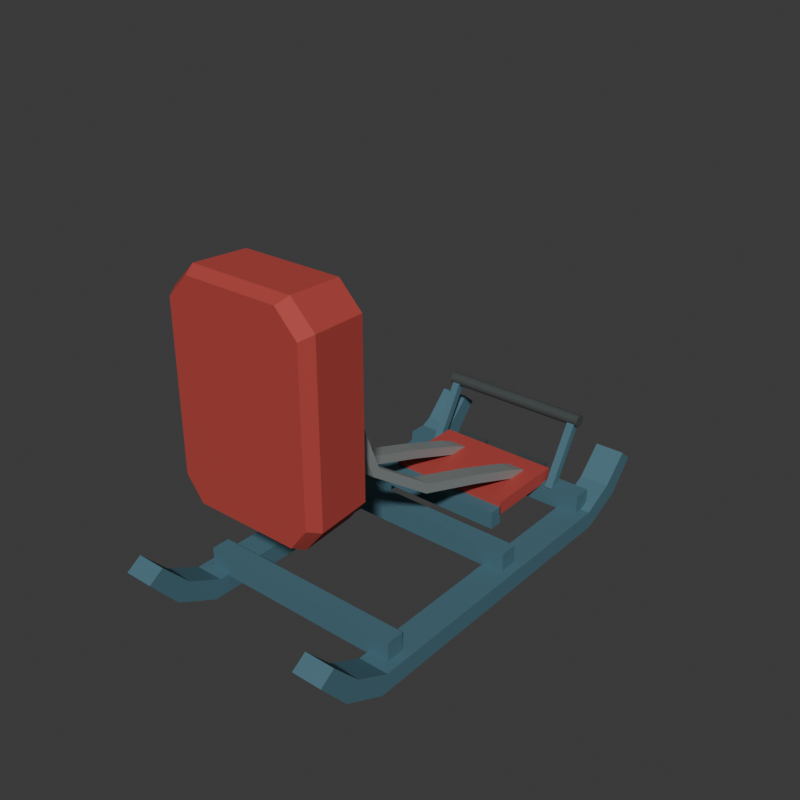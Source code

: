 # Source: source.blend  (saved by Blender 4.3.34; exported with 4.5.12 LTS)
import bpy
from mathutils import Matrix  # noqa: F401  (used for matrix-valued properties, if any)

bpy.ops.wm.read_factory_settings(use_empty=True)
scene = bpy.context.scene
scene.name = 'Scene'

# ---- collections
col_collection = bpy.data.collections.new('Collection'); scene.collection.children.link(col_collection)

# ---- materials (node trees are filled in below, after node groups)
mat_wholesledchassisandrunners_mutedblue = bpy.data.materials.new('WholeSledChassisAndRunners_MutedBlue')
mat_wholesledchassisandrunners_mutedblue.diffuse_color = (0.075, 0.18, 0.23, 1.0)
mat_wholebentplatesandfasteners_dullalloy = bpy.data.materials.new('WholeBentPlatesAndFasteners_DullAlloy')
mat_wholebentplatesandfasteners_dullalloy.diffuse_color = (0.4, 0.44, 0.43, 1.0)
mat_wholecontactpadandplatform_darkred = bpy.data.materials.new('WholeContactPadAndPlatform_DarkRed')
mat_wholecontactpadandplatform_darkred.diffuse_color = (0.45, 0.055, 0.045, 1.0)
mat_wholeclampsandreargrip_charcoal = bpy.data.materials.new('WholeClampsAndRearGrip_Charcoal')
mat_wholeclampsandreargrip_charcoal.diffuse_color = (0.055, 0.065, 0.065, 1.0)

# ---- material node trees
mat_wholesledchassisandrunners_mutedblue.use_nodes = True; mat_wholesledchassisandrunners_mutedblue.node_tree.nodes.clear()
_N = mat_wholesledchassisandrunners_mutedblue.node_tree.nodes; _L = mat_wholesledchassisandrunners_mutedblue.node_tree.links
n0 = _N.new('ShaderNodeBsdfPrincipled'); n0.name = 'Principled BSDF'; n0.location = (10, 300)
n0.inputs[0].default_value = (0.075, 0.18, 0.23, 1.0)
n0.inputs[1].default_value = 0.15
n0.inputs[2].default_value = 0.7
n1 = _N.new('ShaderNodeOutputMaterial'); n1.name = 'Material Output'; n1.location = (300, 300)
_L.new(n0.outputs[0], n1.inputs[0])
n1.is_active_output = True
mat_wholebentplatesandfasteners_dullalloy.use_nodes = True; mat_wholebentplatesandfasteners_dullalloy.node_tree.nodes.clear()
_N = mat_wholebentplatesandfasteners_dullalloy.node_tree.nodes; _L = mat_wholebentplatesandfasteners_dullalloy.node_tree.links
n0 = _N.new('ShaderNodeBsdfPrincipled'); n0.name = 'Principled BSDF'; n0.location = (10, 300)
n0.inputs[0].default_value = (0.4, 0.44, 0.43, 1.0)
n0.inputs[1].default_value = 0.45
n0.inputs[2].default_value = 0.54
n1 = _N.new('ShaderNodeOutputMaterial'); n1.name = 'Material Output'; n1.location = (300, 300)
_L.new(n0.outputs[0], n1.inputs[0])
n1.is_active_output = True
mat_wholecontactpadandplatform_darkred.use_nodes = True; mat_wholecontactpadandplatform_darkred.node_tree.nodes.clear()
_N = mat_wholecontactpadandplatform_darkred.node_tree.nodes; _L = mat_wholecontactpadandplatform_darkred.node_tree.links
n0 = _N.new('ShaderNodeBsdfPrincipled'); n0.name = 'Principled BSDF'; n0.location = (10, 300)
n0.inputs[0].default_value = (0.45, 0.055, 0.045, 1.0)
n0.inputs[2].default_value = 0.82
n1 = _N.new('ShaderNodeOutputMaterial'); n1.name = 'Material Output'; n1.location = (300, 300)
_L.new(n0.outputs[0], n1.inputs[0])
n1.is_active_output = True
mat_wholeclampsandreargrip_charcoal.use_nodes = True; mat_wholeclampsandreargrip_charcoal.node_tree.nodes.clear()
_N = mat_wholeclampsandreargrip_charcoal.node_tree.nodes; _L = mat_wholeclampsandreargrip_charcoal.node_tree.links
n0 = _N.new('ShaderNodeBsdfPrincipled'); n0.name = 'Principled BSDF'; n0.location = (10, 300)
n0.inputs[0].default_value = (0.055, 0.065, 0.065, 1.0)
n0.inputs[1].default_value = 0.05
n0.inputs[2].default_value = 0.8
n1 = _N.new('ShaderNodeOutputMaterial'); n1.name = 'Material Output'; n1.location = (300, 300)
_L.new(n0.outputs[0], n1.inputs[0])
n1.is_active_output = True

# ---- world
world_world = bpy.data.worlds.new('World'); scene.world = world_world
world_world.use_nodes = True; world_world.node_tree.nodes.clear()
_N = world_world.node_tree.nodes; _L = world_world.node_tree.links
n0 = _N.new('ShaderNodeOutputWorld'); n0.name = 'World Output'; n0.location = (300, 300)
n1 = _N.new('ShaderNodeBackground'); n1.name = 'Background'; n1.location = (10, 300)
n1.inputs[0].default_value = (0.05088, 0.05088, 0.05088, 1.0)
_L.new(n1.outputs[0], n0.inputs[0])
n0.is_active_output = True
world_world.color = (0.05088, 0.05088, 0.05088)
world_world.sun_shadow_jitter_overblur = 0.0

# ---- meshes
me_wholegroundfootupturnedrunner_0mesh = bpy.data.meshes.new('WholeGroundFootUpturnedRunner_0Mesh')
me_wholegroundfootupturnedrunner_0mesh.from_pydata([(-0.495, -0.9925, 0.235), (-0.495, -0.8725, 0.09), (-0.495, -0.6925, 0.0), (-0.495, 0.6975, 0.0), (-0.495, 0.8775, 0.085), (-0.495, 0.9925, 0.215), (-0.495, 0.9325, 0.265), (-0.495, 0.8175, 0.15), (-0.495, 0.6775, 0.08), (-0.495, -0.6625, 0.08), (-0.495, -0.8125, 0.155), (-0.495, -0.9275, 0.28), (-0.365, -0.9925, 0.235), (-0.365, -0.8725, 0.09), (-0.365, -0.6925, 0.0), (-0.365, 0.6975, 0.0), (-0.365, 0.8775, 0.085), (-0.365, 0.9925, 0.215), (-0.365, 0.9325, 0.265), (-0.365, 0.8175, 0.15), (-0.365, 0.6775, 0.08), (-0.365, -0.6625, 0.08), (-0.365, -0.8125, 0.155), (-0.365, -0.9275, 0.28)], [], [(1, 0, 11), (23, 12, 13), (2, 1, 11), (23, 13, 14), (4, 3, 2), (14, 15, 16), (6, 5, 4), (16, 17, 18), (7, 6, 4), (16, 18, 19), (8, 7, 4), (16, 19, 20), (8, 4, 2), (14, 16, 20), (9, 8, 2), (14, 20, 21), (10, 9, 2), (14, 21, 22), (11, 10, 2), (14, 22, 23), (0, 1, 13), (0, 13, 12), (1, 2, 14), (1, 14, 13), (2, 3, 15), (2, 15, 14), (3, 4, 16), (3, 16, 15), (4, 5, 17), (4, 17, 16), (5, 6, 18), (5, 18, 17), (6, 7, 19), (6, 19, 18), (7, 8, 20), (7, 20, 19), (8, 9, 21), (8, 21, 20), (9, 10, 22), (9, 22, 21), (10, 11, 23), (10, 23, 22), (11, 0, 12), (11, 12, 23)])
me_wholegroundfootupturnedrunner_0mesh.materials.append(mat_wholesledchassisandrunners_mutedblue)
me_wholegroundfootupturnedrunner_0mesh.materials.append(mat_wholebentplatesandfasteners_dullalloy)
me_wholegroundfootupturnedrunner_0mesh.materials.append(mat_wholecontactpadandplatform_darkred)
me_wholegroundfootupturnedrunner_0mesh.materials.append(mat_wholeclampsandreargrip_charcoal)
me_wholegroundfootupturnedrunner_0mesh.update()
me_wholegroundfootupturnedrunner_1mesh = bpy.data.meshes.new('WholeGroundFootUpturnedRunner_1Mesh')
me_wholegroundfootupturnedrunner_1mesh.from_pydata([(0.365, -0.9925, 0.235), (0.365, -0.8725, 0.09), (0.365, -0.6925, 0.0), (0.365, 0.6975, 0.0), (0.365, 0.8775, 0.085), (0.365, 0.9925, 0.215), (0.365, 0.9325, 0.265), (0.365, 0.8175, 0.15), (0.365, 0.6775, 0.08), (0.365, -0.6625, 0.08), (0.365, -0.8125, 0.155), (0.365, -0.9275, 0.28), (0.495, -0.9925, 0.235), (0.495, -0.8725, 0.09), (0.495, -0.6925, 0.0), (0.495, 0.6975, 0.0), (0.495, 0.8775, 0.085), (0.495, 0.9925, 0.215), (0.495, 0.9325, 0.265), (0.495, 0.8175, 0.15), (0.495, 0.6775, 0.08), (0.495, -0.6625, 0.08), (0.495, -0.8125, 0.155), (0.495, -0.9275, 0.28)], [], [(1, 0, 11), (23, 12, 13), (2, 1, 11), (23, 13, 14), (4, 3, 2), (14, 15, 16), (6, 5, 4), (16, 17, 18), (7, 6, 4), (16, 18, 19), (8, 7, 4), (16, 19, 20), (8, 4, 2), (14, 16, 20), (9, 8, 2), (14, 20, 21), (10, 9, 2), (14, 21, 22), (11, 10, 2), (14, 22, 23), (0, 1, 13), (0, 13, 12), (1, 2, 14), (1, 14, 13), (2, 3, 15), (2, 15, 14), (3, 4, 16), (3, 16, 15), (4, 5, 17), (4, 17, 16), (5, 6, 18), (5, 18, 17), (6, 7, 19), (6, 19, 18), (7, 8, 20), (7, 20, 19), (8, 9, 21), (8, 21, 20), (9, 10, 22), (9, 22, 21), (10, 11, 23), (10, 23, 22), (11, 0, 12), (11, 12, 23)])
me_wholegroundfootupturnedrunner_1mesh.materials.append(mat_wholesledchassisandrunners_mutedblue)
me_wholegroundfootupturnedrunner_1mesh.materials.append(mat_wholebentplatesandfasteners_dullalloy)
me_wholegroundfootupturnedrunner_1mesh.materials.append(mat_wholecontactpadandplatform_darkred)
me_wholegroundfootupturnedrunner_1mesh.materials.append(mat_wholeclampsandreargrip_charcoal)
me_wholegroundfootupturnedrunner_1mesh.update()
me_wholechassiscrossmember_0mesh = bpy.data.meshes.new('WholeChassisCrossmember_0Mesh')
me_wholechassiscrossmember_0mesh.from_pydata([(-0.455, -0.6125, 0.0675), (0.455, -0.6125, 0.0675), (-0.455, -0.5325, 0.0675), (0.455, -0.5325, 0.0675), (-0.455, -0.6125, 0.1625), (0.455, -0.6125, 0.1625), (-0.455, -0.5325, 0.1625), (0.455, -0.5325, 0.1625)], [], [(0, 2, 3), (0, 3, 1), (4, 5, 7), (4, 7, 6), (0, 1, 5), (0, 5, 4), (2, 6, 7), (2, 7, 3), (0, 4, 6), (0, 6, 2), (1, 3, 7), (1, 7, 5)])
me_wholechassiscrossmember_0mesh.materials.append(mat_wholesledchassisandrunners_mutedblue)
me_wholechassiscrossmember_0mesh.materials.append(mat_wholebentplatesandfasteners_dullalloy)
me_wholechassiscrossmember_0mesh.materials.append(mat_wholecontactpadandplatform_darkred)
me_wholechassiscrossmember_0mesh.materials.append(mat_wholeclampsandreargrip_charcoal)
me_wholechassiscrossmember_0mesh.update()
me_wholechassiscrossmember_1mesh = bpy.data.meshes.new('WholeChassisCrossmember_1Mesh')
me_wholechassiscrossmember_1mesh.from_pydata([(-0.455, 0.0875, 0.0675), (0.455, 0.0875, 0.0675), (-0.455, 0.1675, 0.0675), (0.455, 0.1675, 0.0675), (-0.455, 0.0875, 0.1625), (0.455, 0.0875, 0.1625), (-0.455, 0.1675, 0.1625), (0.455, 0.1675, 0.1625)], [], [(0, 2, 3), (0, 3, 1), (4, 5, 7), (4, 7, 6), (0, 1, 5), (0, 5, 4), (2, 6, 7), (2, 7, 3), (0, 4, 6), (0, 6, 2), (1, 3, 7), (1, 7, 5)])
me_wholechassiscrossmember_1mesh.materials.append(mat_wholesledchassisandrunners_mutedblue)
me_wholechassiscrossmember_1mesh.materials.append(mat_wholebentplatesandfasteners_dullalloy)
me_wholechassiscrossmember_1mesh.materials.append(mat_wholecontactpadandplatform_darkred)
me_wholechassiscrossmember_1mesh.materials.append(mat_wholeclampsandreargrip_charcoal)
me_wholechassiscrossmember_1mesh.update()
me_wholechassiscrossmember_2mesh = bpy.data.meshes.new('WholeChassisCrossmember_2Mesh')
me_wholechassiscrossmember_2mesh.from_pydata([(-0.455, 0.6375, 0.0675), (0.455, 0.6375, 0.0675), (-0.455, 0.7175, 0.0675), (0.455, 0.7175, 0.0675), (-0.455, 0.6375, 0.1625), (0.455, 0.6375, 0.1625), (-0.455, 0.7175, 0.1625), (0.455, 0.7175, 0.1625)], [], [(0, 2, 3), (0, 3, 1), (4, 5, 7), (4, 7, 6), (0, 1, 5), (0, 5, 4), (2, 6, 7), (2, 7, 3), (0, 4, 6), (0, 6, 2), (1, 3, 7), (1, 7, 5)])
me_wholechassiscrossmember_2mesh.materials.append(mat_wholesledchassisandrunners_mutedblue)
me_wholechassiscrossmember_2mesh.materials.append(mat_wholebentplatesandfasteners_dullalloy)
me_wholechassiscrossmember_2mesh.materials.append(mat_wholecontactpadandplatform_darkred)
me_wholechassiscrossmember_2mesh.materials.append(mat_wholeclampsandreargrip_charcoal)
me_wholechassiscrossmember_2mesh.update()
me_wholerearstandingplatformmesh = bpy.data.meshes.new('WholeRearStandingPlatformMesh')
me_wholerearstandingplatformmesh.from_pydata([(-0.275, 0.3175, 0.156), (0.275, 0.3175, 0.156), (-0.275, 0.6875, 0.156), (0.275, 0.6875, 0.156), (-0.275, 0.3175, 0.216), (0.275, 0.3175, 0.216), (-0.275, 0.6875, 0.216), (0.275, 0.6875, 0.216)], [], [(0, 2, 3), (0, 3, 1), (4, 5, 7), (4, 7, 6), (0, 1, 5), (0, 5, 4), (2, 6, 7), (2, 7, 3), (0, 4, 6), (0, 6, 2), (1, 3, 7), (1, 7, 5)])
me_wholerearstandingplatformmesh.polygons.foreach_set('material_index', [2, 2, 2, 2, 2, 2, 2, 2, 2, 2, 2, 2])
me_wholerearstandingplatformmesh.materials.append(mat_wholesledchassisandrunners_mutedblue)
me_wholerearstandingplatformmesh.materials.append(mat_wholebentplatesandfasteners_dullalloy)
me_wholerearstandingplatformmesh.materials.append(mat_wholecontactpadandplatform_darkred)
me_wholerearstandingplatformmesh.materials.append(mat_wholeclampsandreargrip_charcoal)
me_wholerearstandingplatformmesh.update()
me_wholerearplatformfronttiemesh = bpy.data.meshes.new('WholeRearPlatformFrontTieMesh')
me_wholerearplatformfronttiemesh.from_pydata([(-0.275, 0.2625, 0.115), (0.275, 0.2625, 0.115), (-0.275, 0.3225, 0.115), (0.275, 0.3225, 0.115), (-0.275, 0.2625, 0.195), (0.275, 0.2625, 0.195), (-0.275, 0.3225, 0.195), (0.275, 0.3225, 0.195)], [], [(0, 2, 3), (0, 3, 1), (4, 5, 7), (4, 7, 6), (0, 1, 5), (0, 5, 4), (2, 6, 7), (2, 7, 3), (0, 4, 6), (0, 6, 2), (1, 3, 7), (1, 7, 5)])
me_wholerearplatformfronttiemesh.materials.append(mat_wholesledchassisandrunners_mutedblue)
me_wholerearplatformfronttiemesh.materials.append(mat_wholebentplatesandfasteners_dullalloy)
me_wholerearplatformfronttiemesh.materials.append(mat_wholecontactpadandplatform_darkred)
me_wholerearplatformfronttiemesh.materials.append(mat_wholeclampsandreargrip_charcoal)
me_wholerearplatformfronttiemesh.update()
me_wholebentpadsupportplate_0mesh = bpy.data.meshes.new('WholeBentPadSupportPlate_0Mesh')
me_wholebentpadsupportplate_0mesh.from_pydata([(-0.2, 0.686, 0.1781), (-0.2, 0.535, 0.2485), (-0.2, 0.2641, 0.3489), (-0.2, -0.06344, 0.4578), (-0.2, -0.3569, 0.6625), (-0.2, -0.4889, 0.9925), (-0.2, -0.5261, 0.9775), (-0.2, -0.3881, 0.6375), (-0.2, -0.08156, 0.4222), (-0.2, 0.2509, 0.3111), (-0.2, 0.52, 0.2115), (-0.2, 0.669, 0.1419), (-0.12, 0.686, 0.1781), (-0.12, 0.535, 0.2485), (-0.12, 0.2641, 0.3489), (-0.12, -0.06344, 0.4578), (-0.12, -0.3569, 0.6625), (-0.12, -0.4889, 0.9925), (-0.12, -0.5261, 0.9775), (-0.12, -0.3881, 0.6375), (-0.12, -0.08156, 0.4222), (-0.12, 0.2509, 0.3111), (-0.12, 0.52, 0.2115), (-0.12, 0.669, 0.1419)], [], [(1, 0, 11), (23, 12, 13), (2, 1, 11), (23, 13, 14), (6, 5, 4), (16, 17, 18), (7, 6, 4), (16, 18, 19), (7, 4, 3), (15, 16, 19), (8, 7, 3), (15, 19, 20), (8, 3, 2), (14, 15, 20), (9, 8, 2), (14, 20, 21), (10, 9, 2), (14, 21, 22), (11, 10, 2), (14, 22, 23), (0, 1, 13), (0, 13, 12), (1, 2, 14), (1, 14, 13), (2, 3, 15), (2, 15, 14), (3, 4, 16), (3, 16, 15), (4, 5, 17), (4, 17, 16), (5, 6, 18), (5, 18, 17), (6, 7, 19), (6, 19, 18), (7, 8, 20), (7, 20, 19), (8, 9, 21), (8, 21, 20), (9, 10, 22), (9, 22, 21), (10, 11, 23), (10, 23, 22), (11, 0, 12), (11, 12, 23)])
me_wholebentpadsupportplate_0mesh.polygons.foreach_set('material_index', [1, 1, 1, 1, 1, 1, 1, 1, 1, 1, 1, 1, 1, 1, 1, 1, 1, 1, 1, 1, 1, 1, 1, 1, 1, 1, 1, 1, 1, 1, 1, 1, 1, 1, 1, 1, 1, 1, 1, 1, 1, 1, 1, 1])
me_wholebentpadsupportplate_0mesh.materials.append(mat_wholesledchassisandrunners_mutedblue)
me_wholebentpadsupportplate_0mesh.materials.append(mat_wholebentplatesandfasteners_dullalloy)
me_wholebentpadsupportplate_0mesh.materials.append(mat_wholecontactpadandplatform_darkred)
me_wholebentpadsupportplate_0mesh.materials.append(mat_wholeclampsandreargrip_charcoal)
me_wholebentpadsupportplate_0mesh.update()
me_wholeleafrootclamp_0mesh = bpy.data.meshes.new('WholeLeafRootClamp_0Mesh')
me_wholeleafrootclamp_0mesh.from_pydata([(-0.2325, 0.585, 0.145), (-0.0875, 0.585, 0.145), (-0.2325, 0.74, 0.145), (-0.0875, 0.74, 0.145), (-0.2325, 0.585, 0.205), (-0.0875, 0.585, 0.205), (-0.2325, 0.74, 0.205), (-0.0875, 0.74, 0.205)], [], [(0, 2, 3), (0, 3, 1), (4, 5, 7), (4, 7, 6), (0, 1, 5), (0, 5, 4), (2, 6, 7), (2, 7, 3), (0, 4, 6), (0, 6, 2), (1, 3, 7), (1, 7, 5)])
me_wholeleafrootclamp_0mesh.polygons.foreach_set('material_index', [3, 3, 3, 3, 3, 3, 3, 3, 3, 3, 3, 3])
me_wholeleafrootclamp_0mesh.materials.append(mat_wholesledchassisandrunners_mutedblue)
me_wholeleafrootclamp_0mesh.materials.append(mat_wholebentplatesandfasteners_dullalloy)
me_wholeleafrootclamp_0mesh.materials.append(mat_wholecontactpadandplatform_darkred)
me_wholeleafrootclamp_0mesh.materials.append(mat_wholeclampsandreargrip_charcoal)
me_wholeleafrootclamp_0mesh.update()
me_wholerootclampfastener_0mesh = bpy.data.meshes.new('WholeRootClampFastener_0Mesh')
me_wholerootclampfastener_0mesh.from_pydata([(-0.138, 0.5775, 0.175), (-0.1409, 0.5775, 0.186), (-0.149, 0.5775, 0.1941), (-0.16, 0.5775, 0.197), (-0.171, 0.5775, 0.1941), (-0.1791, 0.5775, 0.186), (-0.182, 0.5775, 0.175), (-0.1791, 0.5775, 0.164), (-0.171, 0.5775, 0.1559), (-0.16, 0.5775, 0.153), (-0.149, 0.5775, 0.1559), (-0.1409, 0.5775, 0.164), (-0.138, 0.7375, 0.175), (-0.1409, 0.7375, 0.186), (-0.149, 0.7375, 0.1941), (-0.16, 0.7375, 0.197), (-0.171, 0.7375, 0.1941), (-0.1791, 0.7375, 0.186), (-0.182, 0.7375, 0.175), (-0.1791, 0.7375, 0.164), (-0.171, 0.7375, 0.1559), (-0.16, 0.7375, 0.153), (-0.149, 0.7375, 0.1559), (-0.1409, 0.7375, 0.164)], [], [(9, 10, 11), (8, 9, 11), (7, 8, 11), (6, 7, 11), (5, 6, 11), (4, 5, 11), (3, 4, 11), (2, 3, 11), (1, 2, 11), (0, 1, 11), (14, 13, 12), (15, 14, 12), (16, 15, 12), (17, 16, 12), (18, 17, 12), (19, 18, 12), (20, 19, 12), (21, 20, 12), (22, 21, 12), (23, 22, 12), (13, 1, 0), (12, 13, 0), (14, 2, 1), (13, 14, 1), (15, 3, 2), (14, 15, 2), (16, 4, 3), (15, 16, 3), (17, 5, 4), (16, 17, 4), (18, 6, 5), (17, 18, 5), (19, 7, 6), (18, 19, 6), (20, 8, 7), (19, 20, 7), (21, 9, 8), (20, 21, 8), (22, 10, 9), (21, 22, 9), (23, 11, 10), (22, 23, 10), (12, 0, 11), (23, 12, 11)])
me_wholerootclampfastener_0mesh.polygons.foreach_set('material_index', [1, 1, 1, 1, 1, 1, 1, 1, 1, 1, 1, 1, 1, 1, 1, 1, 1, 1, 1, 1, 1, 1, 1, 1, 1, 1, 1, 1, 1, 1, 1, 1, 1, 1, 1, 1, 1, 1, 1, 1, 1, 1, 1, 1])
me_wholerootclampfastener_0mesh.materials.append(mat_wholesledchassisandrunners_mutedblue)
me_wholerootclampfastener_0mesh.materials.append(mat_wholebentplatesandfasteners_dullalloy)
me_wholerootclampfastener_0mesh.materials.append(mat_wholecontactpadandplatform_darkred)
me_wholerootclampfastener_0mesh.materials.append(mat_wholeclampsandreargrip_charcoal)
me_wholerootclampfastener_0mesh.update()
me_wholebentpadsupportplate_1mesh = bpy.data.meshes.new('WholeBentPadSupportPlate_1Mesh')
me_wholebentpadsupportplate_1mesh.from_pydata([(0.12, 0.686, 0.1781), (0.12, 0.535, 0.2485), (0.12, 0.2641, 0.3489), (0.12, -0.06344, 0.4578), (0.12, -0.3569, 0.6625), (0.12, -0.4889, 0.9925), (0.12, -0.5261, 0.9775), (0.12, -0.3881, 0.6375), (0.12, -0.08156, 0.4222), (0.12, 0.2509, 0.3111), (0.12, 0.52, 0.2115), (0.12, 0.669, 0.1419), (0.2, 0.686, 0.1781), (0.2, 0.535, 0.2485), (0.2, 0.2641, 0.3489), (0.2, -0.06344, 0.4578), (0.2, -0.3569, 0.6625), (0.2, -0.4889, 0.9925), (0.2, -0.5261, 0.9775), (0.2, -0.3881, 0.6375), (0.2, -0.08156, 0.4222), (0.2, 0.2509, 0.3111), (0.2, 0.52, 0.2115), (0.2, 0.669, 0.1419)], [], [(1, 0, 11), (23, 12, 13), (2, 1, 11), (23, 13, 14), (6, 5, 4), (16, 17, 18), (7, 6, 4), (16, 18, 19), (7, 4, 3), (15, 16, 19), (8, 7, 3), (15, 19, 20), (8, 3, 2), (14, 15, 20), (9, 8, 2), (14, 20, 21), (10, 9, 2), (14, 21, 22), (11, 10, 2), (14, 22, 23), (0, 1, 13), (0, 13, 12), (1, 2, 14), (1, 14, 13), (2, 3, 15), (2, 15, 14), (3, 4, 16), (3, 16, 15), (4, 5, 17), (4, 17, 16), (5, 6, 18), (5, 18, 17), (6, 7, 19), (6, 19, 18), (7, 8, 20), (7, 20, 19), (8, 9, 21), (8, 21, 20), (9, 10, 22), (9, 22, 21), (10, 11, 23), (10, 23, 22), (11, 0, 12), (11, 12, 23)])
me_wholebentpadsupportplate_1mesh.polygons.foreach_set('material_index', [1, 1, 1, 1, 1, 1, 1, 1, 1, 1, 1, 1, 1, 1, 1, 1, 1, 1, 1, 1, 1, 1, 1, 1, 1, 1, 1, 1, 1, 1, 1, 1, 1, 1, 1, 1, 1, 1, 1, 1, 1, 1, 1, 1])
me_wholebentpadsupportplate_1mesh.materials.append(mat_wholesledchassisandrunners_mutedblue)
me_wholebentpadsupportplate_1mesh.materials.append(mat_wholebentplatesandfasteners_dullalloy)
me_wholebentpadsupportplate_1mesh.materials.append(mat_wholecontactpadandplatform_darkred)
me_wholebentpadsupportplate_1mesh.materials.append(mat_wholeclampsandreargrip_charcoal)
me_wholebentpadsupportplate_1mesh.update()
me_wholeleafrootclamp_1mesh = bpy.data.meshes.new('WholeLeafRootClamp_1Mesh')
me_wholeleafrootclamp_1mesh.from_pydata([(0.0875, 0.585, 0.145), (0.2325, 0.585, 0.145), (0.0875, 0.74, 0.145), (0.2325, 0.74, 0.145), (0.0875, 0.585, 0.205), (0.2325, 0.585, 0.205), (0.0875, 0.74, 0.205), (0.2325, 0.74, 0.205)], [], [(0, 2, 3), (0, 3, 1), (4, 5, 7), (4, 7, 6), (0, 1, 5), (0, 5, 4), (2, 6, 7), (2, 7, 3), (0, 4, 6), (0, 6, 2), (1, 3, 7), (1, 7, 5)])
me_wholeleafrootclamp_1mesh.polygons.foreach_set('material_index', [3, 3, 3, 3, 3, 3, 3, 3, 3, 3, 3, 3])
me_wholeleafrootclamp_1mesh.materials.append(mat_wholesledchassisandrunners_mutedblue)
me_wholeleafrootclamp_1mesh.materials.append(mat_wholebentplatesandfasteners_dullalloy)
me_wholeleafrootclamp_1mesh.materials.append(mat_wholecontactpadandplatform_darkred)
me_wholeleafrootclamp_1mesh.materials.append(mat_wholeclampsandreargrip_charcoal)
me_wholeleafrootclamp_1mesh.update()
me_wholerootclampfastener_1mesh = bpy.data.meshes.new('WholeRootClampFastener_1Mesh')
me_wholerootclampfastener_1mesh.from_pydata([(0.182, 0.5775, 0.175), (0.1791, 0.5775, 0.186), (0.171, 0.5775, 0.1941), (0.16, 0.5775, 0.197), (0.149, 0.5775, 0.1941), (0.1409, 0.5775, 0.186), (0.138, 0.5775, 0.175), (0.1409, 0.5775, 0.164), (0.149, 0.5775, 0.1559), (0.16, 0.5775, 0.153), (0.171, 0.5775, 0.1559), (0.1791, 0.5775, 0.164), (0.182, 0.7375, 0.175), (0.1791, 0.7375, 0.186), (0.171, 0.7375, 0.1941), (0.16, 0.7375, 0.197), (0.149, 0.7375, 0.1941), (0.1409, 0.7375, 0.186), (0.138, 0.7375, 0.175), (0.1409, 0.7375, 0.164), (0.149, 0.7375, 0.1559), (0.16, 0.7375, 0.153), (0.171, 0.7375, 0.1559), (0.1791, 0.7375, 0.164)], [], [(9, 10, 11), (8, 9, 11), (7, 8, 11), (6, 7, 11), (5, 6, 11), (4, 5, 11), (3, 4, 11), (2, 3, 11), (1, 2, 11), (0, 1, 11), (14, 13, 12), (15, 14, 12), (16, 15, 12), (17, 16, 12), (18, 17, 12), (19, 18, 12), (20, 19, 12), (21, 20, 12), (22, 21, 12), (23, 22, 12), (13, 1, 0), (12, 13, 0), (14, 2, 1), (13, 14, 1), (15, 3, 2), (14, 15, 2), (16, 4, 3), (15, 16, 3), (17, 5, 4), (16, 17, 4), (18, 6, 5), (17, 18, 5), (19, 7, 6), (18, 19, 6), (20, 8, 7), (19, 20, 7), (21, 9, 8), (20, 21, 8), (22, 10, 9), (21, 22, 9), (23, 11, 10), (22, 23, 10), (12, 0, 11), (23, 12, 11)])
me_wholerootclampfastener_1mesh.polygons.foreach_set('material_index', [1, 1, 1, 1, 1, 1, 1, 1, 1, 1, 1, 1, 1, 1, 1, 1, 1, 1, 1, 1, 1, 1, 1, 1, 1, 1, 1, 1, 1, 1, 1, 1, 1, 1, 1, 1, 1, 1, 1, 1, 1, 1, 1, 1])
me_wholerootclampfastener_1mesh.materials.append(mat_wholesledchassisandrunners_mutedblue)
me_wholerootclampfastener_1mesh.materials.append(mat_wholebentplatesandfasteners_dullalloy)
me_wholerootclampfastener_1mesh.materials.append(mat_wholecontactpadandplatform_darkred)
me_wholerootclampfastener_1mesh.materials.append(mat_wholeclampsandreargrip_charcoal)
me_wholerootclampfastener_1mesh.update()
me_wholepadrearbackingmesh = bpy.data.meshes.new('WholePadRearBackingMesh')
me_wholepadrearbackingmesh.from_pydata([(-0.225, -0.558, 0.655), (0.225, -0.558, 0.655), (-0.225, -0.493, 0.655), (0.225, -0.493, 0.655), (-0.225, -0.558, 1.335), (0.225, -0.558, 1.335), (-0.225, -0.493, 1.335), (0.225, -0.493, 1.335)], [], [(0, 2, 3), (0, 3, 1), (4, 5, 7), (4, 7, 6), (0, 1, 5), (0, 5, 4), (2, 6, 7), (2, 7, 3), (0, 4, 6), (0, 6, 2), (1, 3, 7), (1, 7, 5)])
me_wholepadrearbackingmesh.materials.append(mat_wholesledchassisandrunners_mutedblue)
me_wholepadrearbackingmesh.materials.append(mat_wholebentplatesandfasteners_dullalloy)
me_wholepadrearbackingmesh.materials.append(mat_wholecontactpadandplatform_darkred)
me_wholepadrearbackingmesh.materials.append(mat_wholeclampsandreargrip_charcoal)
me_wholepadrearbackingmesh.update()
me_wholetallchamferedblockingpadmesh = bpy.data.meshes.new('WholeTallChamferedBlockingPadMesh')
me_wholetallchamferedblockingpadmesh.from_pydata([(-0.2184, -0.8275, 0.5727), (0.2184, -0.8275, 0.5727), (0.2912, -0.8275, 0.6678), (0.2912, -0.8275, 1.342), (0.2002, -0.8275, 1.437), (-0.2002, -0.8275, 1.437), (-0.2912, -0.8275, 1.342), (-0.2912, -0.8275, 0.6678), (-0.24, -0.7775, 0.55), (0.24, -0.7775, 0.55), (0.32, -0.7775, 0.65), (0.32, -0.7775, 1.36), (0.22, -0.7775, 1.46), (-0.22, -0.7775, 1.46), (-0.32, -0.7775, 1.36), (-0.32, -0.7775, 0.65), (-0.2304, -0.5525, 0.5591), (0.2304, -0.5525, 0.5591), (0.3072, -0.5525, 0.6571), (0.3072, -0.5525, 1.353), (0.2112, -0.5525, 1.451), (-0.2112, -0.5525, 1.451), (-0.3072, -0.5525, 1.353), (-0.3072, -0.5525, 0.6571)], [], [(7, 0, 1), (17, 16, 23), (7, 1, 2), (18, 17, 23), (7, 2, 3), (19, 18, 23), (7, 3, 4), (20, 19, 23), (7, 4, 5), (21, 20, 23), (5, 6, 7), (23, 22, 21), (9, 1, 0), (8, 9, 0), (10, 2, 1), (9, 10, 1), (11, 3, 2), (10, 11, 2), (12, 4, 3), (11, 12, 3), (13, 5, 4), (12, 13, 4), (14, 6, 5), (13, 14, 5), (15, 7, 6), (14, 15, 6), (8, 0, 7), (15, 8, 7), (17, 9, 8), (16, 17, 8), (18, 10, 9), (17, 18, 9), (19, 11, 10), (18, 19, 10), (20, 12, 11), (19, 20, 11), (21, 13, 12), (20, 21, 12), (22, 14, 13), (21, 22, 13), (23, 15, 14), (22, 23, 14), (16, 8, 15), (23, 16, 15)])
me_wholetallchamferedblockingpadmesh.polygons.foreach_set('material_index', [2, 2, 2, 2, 2, 2, 2, 2, 2, 2, 2, 2, 2, 2, 2, 2, 2, 2, 2, 2, 2, 2, 2, 2, 2, 2, 2, 2, 2, 2, 2, 2, 2, 2, 2, 2, 2, 2, 2, 2, 2, 2, 2, 2])
me_wholetallchamferedblockingpadmesh.materials.append(mat_wholesledchassisandrunners_mutedblue)
me_wholetallchamferedblockingpadmesh.materials.append(mat_wholebentplatesandfasteners_dullalloy)
me_wholetallchamferedblockingpadmesh.materials.append(mat_wholecontactpadandplatform_darkred)
me_wholetallchamferedblockingpadmesh.materials.append(mat_wholeclampsandreargrip_charcoal)
me_wholetallchamferedblockingpadmesh.update()
me_wholereargriproot__1mesh = bpy.data.meshes.new('WholeRearGripRoot_-1Mesh')
me_wholereargriproot__1mesh.from_pydata([(-0.2925, 0.6324, 0.1538), (-0.2925, 0.6626, 0.1362), (-0.3275, 0.6324, 0.1538), (-0.3275, 0.6626, 0.1362), (-0.2925, 0.7924, 0.4288), (-0.2925, 0.8226, 0.4112), (-0.3275, 0.7924, 0.4288), (-0.3275, 0.8226, 0.4112)], [], [(0, 2, 3), (0, 3, 1), (4, 5, 7), (4, 7, 6), (0, 1, 5), (0, 5, 4), (2, 6, 7), (2, 7, 3), (0, 4, 6), (0, 6, 2), (1, 3, 7), (1, 7, 5)])
me_wholereargriproot__1mesh.materials.append(mat_wholesledchassisandrunners_mutedblue)
me_wholereargriproot__1mesh.materials.append(mat_wholebentplatesandfasteners_dullalloy)
me_wholereargriproot__1mesh.materials.append(mat_wholecontactpadandplatform_darkred)
me_wholereargriproot__1mesh.materials.append(mat_wholeclampsandreargrip_charcoal)
me_wholereargriproot__1mesh.update()
me_wholereargriproot_1mesh = bpy.data.meshes.new('WholeRearGripRoot_1Mesh')
me_wholereargriproot_1mesh.from_pydata([(0.3275, 0.6324, 0.1538), (0.3275, 0.6626, 0.1362), (0.2925, 0.6324, 0.1538), (0.2925, 0.6626, 0.1362), (0.3275, 0.7924, 0.4288), (0.3275, 0.8226, 0.4112), (0.2925, 0.7924, 0.4288), (0.2925, 0.8226, 0.4112)], [], [(0, 2, 3), (0, 3, 1), (4, 5, 7), (4, 7, 6), (0, 1, 5), (0, 5, 4), (2, 6, 7), (2, 7, 3), (0, 4, 6), (0, 6, 2), (1, 3, 7), (1, 7, 5)])
me_wholereargriproot_1mesh.materials.append(mat_wholesledchassisandrunners_mutedblue)
me_wholereargriproot_1mesh.materials.append(mat_wholebentplatesandfasteners_dullalloy)
me_wholereargriproot_1mesh.materials.append(mat_wholecontactpadandplatform_darkred)
me_wholereargriproot_1mesh.materials.append(mat_wholeclampsandreargrip_charcoal)
me_wholereargriproot_1mesh.update()
me_wholereartransversegripmesh = bpy.data.meshes.new('WholeRearTransverseGripMesh')
me_wholereartransversegripmesh.from_pydata([(-0.34, 0.8355, 0.42), (-0.34, 0.8334, 0.4307), (-0.34, 0.8273, 0.4398), (-0.34, 0.8182, 0.4459), (-0.34, 0.8075, 0.448), (-0.34, 0.7968, 0.4459), (-0.34, 0.7877, 0.4398), (-0.34, 0.7816, 0.4307), (-0.34, 0.7795, 0.42), (-0.34, 0.7816, 0.4093), (-0.34, 0.7877, 0.4002), (-0.34, 0.7968, 0.3941), (-0.34, 0.8075, 0.392), (-0.34, 0.8182, 0.3941), (-0.34, 0.8273, 0.4002), (-0.34, 0.8334, 0.4093), (0.34, 0.8355, 0.42), (0.34, 0.8334, 0.4307), (0.34, 0.8273, 0.4398), (0.34, 0.8182, 0.4459), (0.34, 0.8075, 0.448), (0.34, 0.7968, 0.4459), (0.34, 0.7877, 0.4398), (0.34, 0.7816, 0.4307), (0.34, 0.7795, 0.42), (0.34, 0.7816, 0.4093), (0.34, 0.7877, 0.4002), (0.34, 0.7968, 0.3941), (0.34, 0.8075, 0.392), (0.34, 0.8182, 0.3941), (0.34, 0.8273, 0.4002), (0.34, 0.8334, 0.4093)], [], [(15, 14, 13), (15, 13, 12), (15, 12, 11), (15, 11, 10), (15, 10, 9), (15, 9, 8), (15, 8, 7), (15, 7, 6), (15, 6, 5), (15, 5, 4), (15, 4, 3), (15, 3, 2), (15, 2, 1), (15, 1, 0), (16, 17, 18), (16, 18, 19), (16, 19, 20), (16, 20, 21), (16, 21, 22), (16, 22, 23), (16, 23, 24), (16, 24, 25), (16, 25, 26), (16, 26, 27), (16, 27, 28), (16, 28, 29), (16, 29, 30), (16, 30, 31), (0, 1, 17), (0, 17, 16), (1, 2, 18), (1, 18, 17), (2, 3, 19), (2, 19, 18), (3, 4, 20), (3, 20, 19), (4, 5, 21), (4, 21, 20), (5, 6, 22), (5, 22, 21), (6, 7, 23), (6, 23, 22), (7, 8, 24), (7, 24, 23), (8, 9, 25), (8, 25, 24), (9, 10, 26), (9, 26, 25), (10, 11, 27), (10, 27, 26), (11, 12, 28), (11, 28, 27), (12, 13, 29), (12, 29, 28), (13, 14, 30), (13, 30, 29), (14, 15, 31), (14, 31, 30), (15, 0, 16), (15, 16, 31)])
me_wholereartransversegripmesh.polygons.foreach_set('material_index', [3, 3, 3, 3, 3, 3, 3, 3, 3, 3, 3, 3, 3, 3, 3, 3, 3, 3, 3, 3, 3, 3, 3, 3, 3, 3, 3, 3, 3, 3, 3, 3, 3, 3, 3, 3, 3, 3, 3, 3, 3, 3, 3, 3, 3, 3, 3, 3, 3, 3, 3, 3, 3, 3, 3, 3, 3, 3, 3, 3])
me_wholereartransversegripmesh.materials.append(mat_wholesledchassisandrunners_mutedblue)
me_wholereartransversegripmesh.materials.append(mat_wholebentplatesandfasteners_dullalloy)
me_wholereartransversegripmesh.materials.append(mat_wholecontactpadandplatform_darkred)
me_wholereartransversegripmesh.materials.append(mat_wholeclampsandreargrip_charcoal)
me_wholereartransversegripmesh.update()

# ---- objects
ob_wholegroundfootupturnedrunner_0 = bpy.data.objects.new('WholeGroundFootUpturnedRunner_0', me_wholegroundfootupturnedrunner_0mesh)
ob_wholegroundfootupturnedrunner_1 = bpy.data.objects.new('WholeGroundFootUpturnedRunner_1', me_wholegroundfootupturnedrunner_1mesh)
ob_wholechassiscrossmember_0 = bpy.data.objects.new('WholeChassisCrossmember_0', me_wholechassiscrossmember_0mesh)
ob_wholechassiscrossmember_1 = bpy.data.objects.new('WholeChassisCrossmember_1', me_wholechassiscrossmember_1mesh)
ob_wholechassiscrossmember_2 = bpy.data.objects.new('WholeChassisCrossmember_2', me_wholechassiscrossmember_2mesh)
ob_wholerearstandingplatform = bpy.data.objects.new('WholeRearStandingPlatform', me_wholerearstandingplatformmesh)
ob_wholerearplatformfronttie = bpy.data.objects.new('WholeRearPlatformFrontTie', me_wholerearplatformfronttiemesh)
ob_wholebentpadsupportplate_0 = bpy.data.objects.new('WholeBentPadSupportPlate_0', me_wholebentpadsupportplate_0mesh)
ob_wholeleafrootclamp_0 = bpy.data.objects.new('WholeLeafRootClamp_0', me_wholeleafrootclamp_0mesh)
ob_wholerootclampfastener_0 = bpy.data.objects.new('WholeRootClampFastener_0', me_wholerootclampfastener_0mesh)
ob_wholebentpadsupportplate_1 = bpy.data.objects.new('WholeBentPadSupportPlate_1', me_wholebentpadsupportplate_1mesh)
ob_wholeleafrootclamp_1 = bpy.data.objects.new('WholeLeafRootClamp_1', me_wholeleafrootclamp_1mesh)
ob_wholerootclampfastener_1 = bpy.data.objects.new('WholeRootClampFastener_1', me_wholerootclampfastener_1mesh)
ob_wholepadrearbacking = bpy.data.objects.new('WholePadRearBacking', me_wholepadrearbackingmesh)
ob_wholetallchamferedblockingpad = bpy.data.objects.new('WholeTallChamferedBlockingPad', me_wholetallchamferedblockingpadmesh)
ob_wholereargriproot__1 = bpy.data.objects.new('WholeRearGripRoot_-1', me_wholereargriproot__1mesh)
ob_wholereargriproot_1 = bpy.data.objects.new('WholeRearGripRoot_1', me_wholereargriproot_1mesh)
ob_wholereartransversegrip = bpy.data.objects.new('WholeRearTransverseGrip', me_wholereartransversegripmesh)

# ---- transforms, parenting, visibility, modifiers, constraints
ob_wholegroundfootupturnedrunner_0.location = (0.0, 0.0, 0.0)
ob_wholegroundfootupturnedrunner_1.location = (0.0, 0.0, 0.0)
ob_wholechassiscrossmember_0.location = (0.0, 0.0, 0.0)
ob_wholechassiscrossmember_1.location = (0.0, 0.0, 0.0)
ob_wholechassiscrossmember_2.location = (0.0, 0.0, 0.0)
ob_wholerearstandingplatform.location = (0.0, 0.0, 0.0)
ob_wholerearplatformfronttie.location = (0.0, 0.0, 0.0)
ob_wholebentpadsupportplate_0.location = (0.0, 0.0, 0.0)
ob_wholeleafrootclamp_0.location = (0.0, 0.0, 0.0)
ob_wholerootclampfastener_0.location = (0.0, 0.0, 0.0)
ob_wholebentpadsupportplate_1.location = (0.0, 0.0, 0.0)
ob_wholeleafrootclamp_1.location = (0.0, 0.0, 0.0)
ob_wholerootclampfastener_1.location = (0.0, 0.0, 0.0)
ob_wholepadrearbacking.location = (0.0, 0.0, 0.0)
ob_wholetallchamferedblockingpad.location = (0.0, 0.0, 0.0)
ob_wholereargriproot__1.location = (0.0, 0.0, 0.0)
ob_wholereargriproot_1.location = (0.0, 0.0, 0.0)
ob_wholereartransversegrip.location = (0.0, 0.0, 0.0)

# ---- collection membership
scene.collection.objects.link(ob_wholegroundfootupturnedrunner_0)
scene.collection.objects.link(ob_wholegroundfootupturnedrunner_1)
scene.collection.objects.link(ob_wholechassiscrossmember_0)
scene.collection.objects.link(ob_wholechassiscrossmember_1)
scene.collection.objects.link(ob_wholechassiscrossmember_2)
scene.collection.objects.link(ob_wholerearstandingplatform)
scene.collection.objects.link(ob_wholerearplatformfronttie)
scene.collection.objects.link(ob_wholebentpadsupportplate_0)
scene.collection.objects.link(ob_wholeleafrootclamp_0)
scene.collection.objects.link(ob_wholerootclampfastener_0)
scene.collection.objects.link(ob_wholebentpadsupportplate_1)
scene.collection.objects.link(ob_wholeleafrootclamp_1)
scene.collection.objects.link(ob_wholerootclampfastener_1)
scene.collection.objects.link(ob_wholepadrearbacking)
scene.collection.objects.link(ob_wholetallchamferedblockingpad)
scene.collection.objects.link(ob_wholereargriproot__1)
scene.collection.objects.link(ob_wholereargriproot_1)
scene.collection.objects.link(ob_wholereartransversegrip)

# ---- scene / render settings (as saved in the file)
scene.frame_start = 1; scene.frame_end = 250; scene.frame_set(1)
scene.render.engine = 'CYCLES'
scene.render.resolution_x = 640
scene.render.resolution_y = 640
scene.render.use_compositing = False
scene.cycles.use_denoising = False
scene.cycles.samples = 128
scene.cycles.use_adaptive_sampling = False
bpy.context.view_layer.update()

# ---- added for rendering (the .blend has no active camera and no usable light): camera, sun
cam_auto = bpy.data.cameras.new('AutoCamera')
cam_auto.lens = 50.0
cam_auto.sensor_width = 36.0
cam_auto.clip_end = 1000.0
ob_auto_camera = bpy.data.objects.new('AutoCamera', cam_auto)
scene.collection.objects.link(ob_auto_camera)
ob_auto_camera.location = (2.45698, -2.94837, 2.69558)
ob_auto_camera.rotation_euler = (1.09748, -7.21219e-08, 0.694738)
scene.camera = ob_auto_camera
light_auto_sun = bpy.data.lights.new('AutoSun', 'SUN')
light_auto_sun.energy = 3.0
light_auto_sun.angle = 0.0523599
ob_auto_sun = bpy.data.objects.new('AutoSun', light_auto_sun)
scene.collection.objects.link(ob_auto_sun)
ob_auto_sun.rotation_euler = (0.872665, 0.174533, 0.523599)
bpy.context.view_layer.update()
